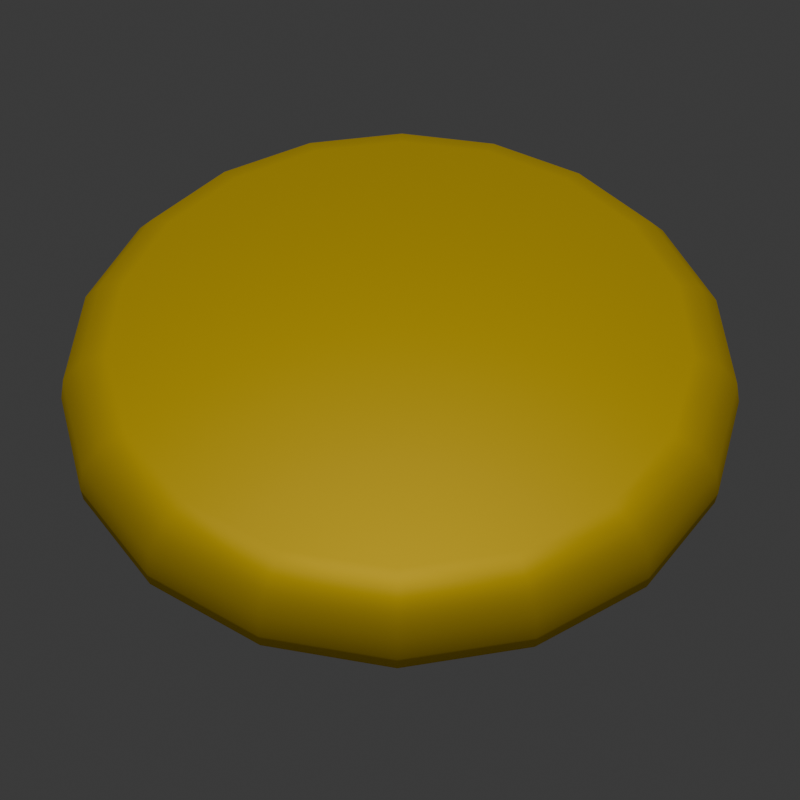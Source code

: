 # Source: frisbee.blend  (saved by Blender 4.2.66; exported with 4.5.12 LTS)
import bpy
from mathutils import Matrix  # noqa: F401  (used for matrix-valued properties, if any)

bpy.ops.wm.read_factory_settings(use_empty=True)
scene = bpy.context.scene
scene.name = 'Scene'

# ---- collections
col_collection = bpy.data.collections.new('Collection'); scene.collection.children.link(col_collection)

# ---- images (referenced by path relative to the original .blend; pixels are not part of the script)
import os
ASSET_DIR = os.environ.get("B2B_ASSET_DIR", "")  # directory of the original .blend (textures are referenced by path, not embedded)
HERE = os.path.dirname(os.path.abspath(__file__))  # packed textures are extracted next to this script under _unpacked/

def load_image(name, relpath, width, height, colorspace="sRGB"):
    """Load a texture the original file referenced (path relative to the .blend, or extracted next to this script)."""
    p = next((c for c in (os.path.join(HERE, relpath), os.path.join(ASSET_DIR, relpath)) if relpath and os.path.exists(c)), "")
    if p:
        img = bpy.data.images.load(p, check_existing=True)
        img.name = name
    else:  # same state as the original file: an image datablock whose file is absent (Cycles renders it pink)
        img = bpy.data.images.new(name, width, height)
        img.source = "FILE"
        img.filepath = "//" + (relpath or name)
    img.colorspace_settings.name = colorspace
    return img
img_paw_png = load_image('paw.png', 'textures/paw.png', 1024, 1024, 'sRGB')

# ---- materials (node trees are filled in below, after node groups)
mat_material_001 = bpy.data.materials.new('Material.001')
mat_material_001.use_transparent_shadow = False

# ---- material node trees
mat_material_001.use_nodes = True; mat_material_001.node_tree.nodes.clear()
_N = mat_material_001.node_tree.nodes; _L = mat_material_001.node_tree.links
n0 = _N.new('ShaderNodeBsdfPrincipled'); n0.name = 'Principled BSDF'; n0.location = (145, 379)
n0.inputs[0].default_value = (1.0, 0.6981, 0.02436, 1.0)
n0.inputs[1].default_value = 0.4899
n0.inputs[2].default_value = 0.6168
n0.inputs[3].default_value = 1.0
n1 = _N.new('ShaderNodeOutputMaterial'); n1.name = 'Material Output'; n1.location = (594, 489)
n2 = _N.new('ShaderNodeTexImage'); n2.name = 'Image Texture'; n2.location = (-1087, 593)
n2.image = img_paw_png
n3 = _N.new('ShaderNodeMixShader'); n3.name = 'Mix Shader'; n3.location = (493, 641)
n4 = _N.new('ShaderNodeSeparateColor'); n4.name = 'Separate Color'; n4.location = (-803, 789)
n5 = _N.new('ShaderNodeInvert'); n5.name = 'Invert Color'; n5.location = (-155, 528)
n6 = _N.new('ShaderNodeBsdfPrincipled'); n6.name = 'Principled BSDF.002'; n6.location = (47, 942)
n7 = _N.new('ShaderNodeBsdfPrincipled'); n7.name = 'Principled BSDF.003'; n7.location = (71, 1374)
n7.inputs[0].default_value = (0.0, 0.0, 0.0, 1.0)
n8 = _N.new('ShaderNodeMixShader'); n8.name = 'Mix Shader.001'; n8.location = (418, 986)
_L.new(n3.outputs[0], n1.inputs[0])
_L.new(n0.outputs[0], n3.inputs[1])
_L.new(n2.outputs[0], n4.inputs[0])
_L.new(n4.outputs[0], n5.inputs[1])
_L.new(n5.outputs[0], n3.inputs[0])
_L.new(n7.outputs[0], n8.inputs[1])
_L.new(n6.outputs[0], n8.inputs[2])
_L.new(n8.outputs[0], n3.inputs[2])
_L.new(n4.outputs[2], n8.inputs[0])
n1.is_active_output = True

# ---- world
world_world = bpy.data.worlds.new('World'); scene.world = world_world
world_world.use_nodes = True; world_world.node_tree.nodes.clear()
_N = world_world.node_tree.nodes; _L = world_world.node_tree.links
n0 = _N.new('ShaderNodeOutputWorld'); n0.name = 'World Output'; n0.location = (300, 300)
n1 = _N.new('ShaderNodeBackground'); n1.name = 'Background'; n1.location = (10, 300)
n1.inputs[0].default_value = (0.05088, 0.05088, 0.05088, 1.0)
_L.new(n1.outputs[0], n0.inputs[0])
n0.is_active_output = True
world_world.color = (0.05088, 0.05088, 0.05088)
world_world.use_sun_shadow = False
world_world.sun_shadow_jitter_overblur = 0.0

# ---- cameras
cam_camera = bpy.data.cameras.new('Camera')

# ---- lights
light_sun = bpy.data.lights.new('Sun', 'SUN')
light_sun.energy = 1.0

# ---- meshes
me_frisbee = bpy.data.meshes.new('Frisbee')
me_frisbee.from_pydata([(0.0, 1.0, -0.1476), (-0.342, 0.9397, -0.1476), (-0.6428, 0.766, -0.1476), (-0.866, 0.5, -0.1476), (-0.9848, 0.1736, -0.1476), (-0.9848, -0.1736, -0.1476), (-0.866, -0.5, -0.1476), (-0.6428, -0.766, -0.1476), (-0.342, -0.9397, -0.1476), (0.0, -1.0, -0.1476), (0.342, -0.9397, -0.1476), (0.6428, -0.766, -0.1476), (0.866, -0.5, -0.1476), (0.9848, -0.1736, -0.1476), (0.9848, 0.1736, -0.1476), (0.866, 0.5, -0.1476), (0.6428, 0.766, -0.1476), (0.342, 0.9397, -0.1476), (0.0, 1.0, -0.1092), (0.0, 0.8892, 0.0), (0.0, 0.9851, -0.05458), (0.0, 0.9446, -0.01462), (-0.3041, 0.8355, 0.0), (-0.342, 0.9397, -0.1092), (-0.3231, 0.8876, -0.01462), (-0.3369, 0.9257, -0.05458), (-0.5715, 0.6811, 0.0), (-0.6428, 0.766, -0.1092), (-0.6072, 0.7236, -0.01462), (-0.6332, 0.7547, -0.05458), (-0.77, 0.4446, 0.0), (-0.866, 0.5, -0.1092), (-0.818, 0.4723, -0.01462), (-0.8532, 0.4926, -0.05458), (-0.8756, 0.1544, 0.0), (-0.9848, 0.1736, -0.1092), (-0.9302, 0.164, -0.01462), (-0.9702, 0.1711, -0.05458), (-0.8756, -0.1544, 0.0), (-0.9848, -0.1736, -0.1092), (-0.9302, -0.164, -0.01462), (-0.9702, -0.1711, -0.05458), (-0.77, -0.4446, 0.0), (-0.866, -0.5, -0.1092), (-0.818, -0.4723, -0.01462), (-0.8532, -0.4926, -0.05458), (-0.5715, -0.6811, 0.0), (-0.6428, -0.766, -0.1092), (-0.6072, -0.7236, -0.01462), (-0.6332, -0.7547, -0.05458), (-0.3041, -0.8355, 0.0), (-0.342, -0.9397, -0.1092), (-0.3231, -0.8876, -0.01462), (-0.3369, -0.9257, -0.05458), (0.0, -0.8892, 0.0), (0.0, -1.0, -0.1092), (0.0, -0.9446, -0.01462), (0.0, -0.9851, -0.05458), (0.3041, -0.8355, 0.0), (0.342, -0.9397, -0.1092), (0.3231, -0.8876, -0.01462), (0.3369, -0.9257, -0.05458), (0.5715, -0.6811, 0.0), (0.6428, -0.766, -0.1092), (0.6072, -0.7236, -0.01462), (0.6332, -0.7547, -0.05458), (0.77, -0.4446, 0.0), (0.866, -0.5, -0.1092), (0.818, -0.4723, -0.01462), (0.8532, -0.4926, -0.05458), (0.8756, -0.1544, 0.0), (0.9848, -0.1736, -0.1092), (0.9302, -0.164, -0.01462), (0.9702, -0.1711, -0.05458), (0.8756, 0.1544, 0.0), (0.9848, 0.1736, -0.1092), (0.9302, 0.164, -0.01462), (0.9702, 0.1711, -0.05458), (0.77, 0.4446, 0.0), (0.866, 0.5, -0.1092), (0.818, 0.4723, -0.01462), (0.8532, 0.4926, -0.05458), (0.5715, 0.6811, 0.0), (0.6428, 0.766, -0.1092), (0.6072, 0.7236, -0.01462), (0.6332, 0.7547, -0.05458), (0.3041, 0.8355, 0.0), (0.342, 0.9397, -0.1092), (0.3231, 0.8876, -0.01462), (0.3369, 0.9257, -0.05458), (0.0, 1.07, -0.1476), (-0.366, 1.005, -0.1476), (-0.6878, 0.8197, -0.1476), (-0.9266, 0.535, -0.1476), (-1.054, 0.1858, -0.1476), (-1.054, -0.1858, -0.1476), (-0.9266, -0.535, -0.1476), (-0.6878, -0.8197, -0.1476), (-0.366, -1.005, -0.1476), (0.0, -1.07, -0.1476), (0.366, -1.005, -0.1476), (0.6878, -0.8197, -0.1476), (0.9266, -0.535, -0.1476), (1.054, -0.1858, -0.1476), (1.054, 0.1858, -0.1476), (0.9266, 0.535, -0.1476), (0.6878, 0.8197, -0.1476), (0.366, 1.005, -0.1476), (0.0, 1.069, -0.1), (0.0, 0.8991, 0.06928), (1.783e-10, 1.046, -0.02008), (-8.751e-11, 0.9807, 0.04534), (-0.3075, 0.8449, 0.06928), (-0.3658, 1.005, -0.1), (-0.3354, 0.9216, 0.04534), (-0.3578, 0.983, -0.02008), (-0.578, 0.6888, 0.06928), (-0.6874, 0.8192, -0.1), (-0.6304, 0.7513, 0.04534), (-0.6724, 0.8013, -0.02008), (-0.7787, 0.4496, 0.06928), (-0.9261, 0.5347, -0.1), (-0.8493, 0.4903, 0.04534), (-0.9059, 0.523, -0.02008), (-0.8855, 0.1561, 0.06928), (-1.053, 0.1857, -0.1), (-0.9658, 0.1703, 0.04534), (-1.03, 0.1816, -0.02008), (-0.8855, -0.1561, 0.06928), (-1.053, -0.1857, -0.1), (-0.9658, -0.1703, 0.04534), (-1.03, -0.1816, -0.02008), (-0.7787, -0.4496, 0.06928), (-0.9261, -0.5347, -0.1), (-0.8493, -0.4903, 0.04534), (-0.9059, -0.523, -0.02008), (-0.578, -0.6888, 0.06928), (-0.6874, -0.8192, -0.1), (-0.6304, -0.7513, 0.04534), (-0.6724, -0.8013, -0.02008), (-0.3075, -0.8449, 0.06928), (-0.3658, -1.005, -0.1), (-0.3354, -0.9216, 0.04534), (-0.3578, -0.983, -0.02008), (0.0, -0.8991, 0.06928), (0.0, -1.069, -0.1), (-8.751e-11, -0.9807, 0.04534), (1.783e-10, -1.046, -0.02008), (0.3075, -0.8449, 0.06928), (0.3658, -1.005, -0.1), (0.3354, -0.9216, 0.04534), (0.3578, -0.983, -0.02008), (0.578, -0.6888, 0.06928), (0.6874, -0.8192, -0.1), (0.6304, -0.7513, 0.04534), (0.6724, -0.8013, -0.02008), (0.7787, -0.4496, 0.06928), (0.9261, -0.5347, -0.1), (0.8493, -0.4903, 0.04534), (0.9059, -0.523, -0.02008), (0.8855, -0.1561, 0.06928), (1.053, -0.1857, -0.1), (0.9658, -0.1703, 0.04534), (1.03, -0.1816, -0.02008), (0.8855, 0.1561, 0.06928), (1.053, 0.1857, -0.1), (0.9658, 0.1703, 0.04534), (1.03, 0.1816, -0.02008), (0.7787, 0.4496, 0.06928), (0.9261, 0.5347, -0.1), (0.8493, 0.4903, 0.04534), (0.9059, 0.523, -0.02008), (0.578, 0.6888, 0.06928), (0.6874, 0.8192, -0.1), (0.6304, 0.7513, 0.04534), (0.6724, 0.8013, -0.02008), (0.3075, 0.8449, 0.06928), (0.3658, 1.005, -0.1), (0.3354, 0.9216, 0.04534), (0.3578, 0.983, -0.02008)], [], [(87, 18, 0, 17), (79, 83, 16, 15), (51, 55, 9, 8), (22, 19, 86, 82, 78, 74, 70, 66, 62, 58, 54, 50, 46, 42, 38, 34, 30, 26), (83, 87, 17, 16), (55, 59, 10, 9), (27, 31, 3, 2), (59, 63, 11, 10), (31, 35, 4, 3), (23, 27, 2, 1), (63, 67, 12, 11), (35, 39, 5, 4), (67, 71, 13, 12), (39, 43, 6, 5), (71, 75, 14, 13), (43, 47, 7, 6), (75, 79, 15, 14), (47, 51, 8, 7), (23, 18, 20, 25), (25, 20, 21, 24), (24, 21, 19, 22), (27, 23, 25, 29), (29, 25, 24, 28), (28, 24, 22, 26), (31, 27, 29, 33), (33, 29, 28, 32), (32, 28, 26, 30), (35, 31, 33, 37), (37, 33, 32, 36), (36, 32, 30, 34), (39, 35, 37, 41), (41, 37, 36, 40), (40, 36, 34, 38), (43, 39, 41, 45), (45, 41, 40, 44), (44, 40, 38, 42), (47, 43, 45, 49), (49, 45, 44, 48), (48, 44, 42, 46), (51, 47, 49, 53), (53, 49, 48, 52), (52, 48, 46, 50), (55, 51, 53, 57), (57, 53, 52, 56), (56, 52, 50, 54), (59, 55, 57, 61), (61, 57, 56, 60), (60, 56, 54, 58), (63, 59, 61, 65), (65, 61, 60, 64), (64, 60, 58, 62), (67, 63, 65, 69), (69, 65, 64, 68), (68, 64, 62, 66), (71, 67, 69, 73), (73, 69, 68, 72), (72, 68, 66, 70), (75, 71, 73, 77), (77, 73, 72, 76), (76, 72, 70, 74), (79, 75, 77, 81), (81, 77, 76, 80), (80, 76, 74, 78), (83, 79, 81, 85), (85, 81, 80, 84), (84, 80, 78, 82), (87, 83, 85, 89), (89, 85, 84, 88), (88, 84, 82, 86), (18, 87, 89, 20), (20, 89, 88, 21), (21, 88, 86, 19), (18, 23, 1, 0), (177, 107, 90, 108), (169, 105, 106, 173), (141, 98, 99, 145), (112, 116, 120, 124, 128, 132, 136, 140, 144, 148, 152, 156, 160, 164, 168, 172, 176, 109), (173, 106, 107, 177), (145, 99, 100, 149), (117, 92, 93, 121), (149, 100, 101, 153), (121, 93, 94, 125), (113, 91, 92, 117), (153, 101, 102, 157), (125, 94, 95, 129), (157, 102, 103, 161), (129, 95, 96, 133), (161, 103, 104, 165), (133, 96, 97, 137), (165, 104, 105, 169), (137, 97, 98, 141), (113, 115, 110, 108), (115, 114, 111, 110), (114, 112, 109, 111), (117, 119, 115, 113), (119, 118, 114, 115), (118, 116, 112, 114), (121, 123, 119, 117), (123, 122, 118, 119), (122, 120, 116, 118), (125, 127, 123, 121), (127, 126, 122, 123), (126, 124, 120, 122), (129, 131, 127, 125), (131, 130, 126, 127), (130, 128, 124, 126), (133, 135, 131, 129), (135, 134, 130, 131), (134, 132, 128, 130), (137, 139, 135, 133), (139, 138, 134, 135), (138, 136, 132, 134), (141, 143, 139, 137), (143, 142, 138, 139), (142, 140, 136, 138), (145, 147, 143, 141), (147, 146, 142, 143), (146, 144, 140, 142), (149, 151, 147, 145), (151, 150, 146, 147), (150, 148, 144, 146), (153, 155, 151, 149), (155, 154, 150, 151), (154, 152, 148, 150), (157, 159, 155, 153), (159, 158, 154, 155), (158, 156, 152, 154), (161, 163, 159, 157), (163, 162, 158, 159), (162, 160, 156, 158), (165, 167, 163, 161), (167, 166, 162, 163), (166, 164, 160, 162), (169, 171, 167, 165), (171, 170, 166, 167), (170, 168, 164, 166), (173, 175, 171, 169), (175, 174, 170, 171), (174, 172, 168, 170), (177, 179, 175, 173), (179, 178, 174, 175), (178, 176, 172, 174), (108, 110, 179, 177), (110, 111, 178, 179), (111, 109, 176, 178), (108, 90, 91, 113), (0, 1, 91, 90), (1, 2, 92, 91), (2, 3, 93, 92), (3, 4, 94, 93), (4, 5, 95, 94), (5, 6, 96, 95), (6, 7, 97, 96), (7, 8, 98, 97), (8, 9, 99, 98), (9, 10, 100, 99), (10, 11, 101, 100), (11, 12, 102, 101), (12, 13, 103, 102), (13, 14, 104, 103), (14, 15, 105, 104), (15, 16, 106, 105), (16, 17, 107, 106), (17, 0, 90, 107)])
me_frisbee.polygons.foreach_set('use_smooth', [True] * 164)
_uv = me_frisbee.uv_layers.new(name='UVMap')
_uv.uv.foreach_set('vector', [0.9867, 0.07668, 0.9776, 0.05241, 0.9802, 0.05093, 0.9896, 0.07616, 0.9784, 0.1266, 0.9869, 0.1024, 0.9897, 0.1029, 0.9809, 0.128, 0.8403, 0.1034, 0.8493, 0.1277, 0.8468, 0.1291, 0.8375, 0.1039, 0.9528, 0.04233, 0.9669, 0.05877, 0.9745, 0.07897, 0.9748, 0.1004, 0.9676, 0.1206, 0.9539, 0.1372, 0.9353, 0.1482, 0.9142, 0.1521, 0.8929, 0.1486, 0.874, 0.1378, 0.86, 0.1214, 0.8525, 0.1011, 0.8523, 0.07977, 0.8594, 0.05966, 0.873, 0.04308, 0.8915, 0.03214, 0.9126, 0.02816, 0.9339, 0.03169, 0.9869, 0.1024, 0.9867, 0.07668, 0.9896, 0.07616, 0.9897, 0.1029, 0.8493, 0.1277, 0.8661, 0.1475, 0.8642, 0.1497, 0.8468, 0.1291, 0.938, 0.01993, 0.9125, 0.01576, 0.9125, 0.01285, 0.939, 0.01718, 0.8661, 0.1475, 0.8887, 0.1603, 0.8878, 0.1631, 0.8642, 0.1497, 0.9125, 0.01576, 0.8871, 0.02055, 0.8861, 0.01783, 0.9125, 0.01285, 0.9608, 0.03264, 0.938, 0.01993, 0.939, 0.01718, 0.9626, 0.03038, 0.8887, 0.1603, 0.9143, 0.1646, 0.9143, 0.1675, 0.8878, 0.1631, 0.8871, 0.02055, 0.8649, 0.03374, 0.863, 0.03154, 0.8861, 0.01783, 0.9143, 0.1646, 0.9397, 0.1598, 0.9407, 0.1625, 0.9143, 0.1675, 0.8649, 0.03374, 0.8486, 0.05366, 0.8461, 0.05226, 0.863, 0.03154, 0.9397, 0.1598, 0.962, 0.1466, 0.9639, 0.1488, 0.9407, 0.1625, 0.8486, 0.05366, 0.8402, 0.07779, 0.8373, 0.07731, 0.8461, 0.05226, 0.962, 0.1466, 0.9784, 0.1266, 0.9809, 0.128, 0.9639, 0.1488, 0.8402, 0.07779, 0.8403, 0.1034, 0.8375, 0.1039, 0.8373, 0.07731, 0.9608, 0.03264, 0.9776, 0.05241, 0.974, 0.0546, 0.9581, 0.03596, 0.9581, 0.03596, 0.974, 0.0546, 0.9704, 0.05671, 0.9554, 0.03918, 0.9554, 0.03918, 0.9704, 0.05671, 0.9669, 0.05877, 0.9528, 0.04233, 0.938, 0.01993, 0.9608, 0.03264, 0.9581, 0.03596, 0.9367, 0.02396, 0.9367, 0.02396, 0.9581, 0.03596, 0.9554, 0.03918, 0.9353, 0.02787, 0.9353, 0.02787, 0.9554, 0.03918, 0.9528, 0.04233, 0.9339, 0.03169, 0.9125, 0.01576, 0.938, 0.01993, 0.9367, 0.02396, 0.9126, 0.02002, 0.9126, 0.02002, 0.9367, 0.02396, 0.9353, 0.02787, 0.9126, 0.02414, 0.9126, 0.02414, 0.9353, 0.02787, 0.9339, 0.03169, 0.9126, 0.02816, 0.8871, 0.02055, 0.9125, 0.01576, 0.9126, 0.02002, 0.8886, 0.02451, 0.8886, 0.02451, 0.9126, 0.02002, 0.9126, 0.02414, 0.8901, 0.02835, 0.8901, 0.02835, 0.9126, 0.02414, 0.9126, 0.02816, 0.8915, 0.03214, 0.8649, 0.03374, 0.8871, 0.02055, 0.8886, 0.02451, 0.8677, 0.03694, 0.8677, 0.03694, 0.8886, 0.02451, 0.8901, 0.02835, 0.8704, 0.04004, 0.8704, 0.04004, 0.8901, 0.02835, 0.8915, 0.03214, 0.873, 0.04308, 0.8486, 0.05366, 0.8649, 0.03374, 0.8677, 0.03694, 0.8523, 0.05571, 0.8523, 0.05571, 0.8677, 0.03694, 0.8704, 0.04004, 0.8559, 0.05769, 0.8559, 0.05769, 0.8704, 0.04004, 0.873, 0.04308, 0.8594, 0.05966, 0.8402, 0.07779, 0.8486, 0.05366, 0.8523, 0.05571, 0.8443, 0.07847, 0.8443, 0.07847, 0.8523, 0.05571, 0.8559, 0.05769, 0.8483, 0.07912, 0.8483, 0.07912, 0.8559, 0.05769, 0.8594, 0.05966, 0.8523, 0.07977, 0.8403, 0.1034, 0.8402, 0.07779, 0.8443, 0.07847, 0.8445, 0.1026, 0.8445, 0.1026, 0.8443, 0.07847, 0.8483, 0.07912, 0.8486, 0.1019, 0.8486, 0.1019, 0.8483, 0.07912, 0.8523, 0.07977, 0.8525, 0.1011, 0.8493, 0.1277, 0.8403, 0.1034, 0.8445, 0.1026, 0.853, 0.1255, 0.853, 0.1255, 0.8445, 0.1026, 0.8486, 0.1019, 0.8565, 0.1234, 0.8565, 0.1234, 0.8486, 0.1019, 0.8525, 0.1011, 0.86, 0.1214, 0.8661, 0.1475, 0.8493, 0.1277, 0.853, 0.1255, 0.8688, 0.1442, 0.8688, 0.1442, 0.853, 0.1255, 0.8565, 0.1234, 0.8714, 0.141, 0.8714, 0.141, 0.8565, 0.1234, 0.86, 0.1214, 0.874, 0.1378, 0.8887, 0.1603, 0.8661, 0.1475, 0.8688, 0.1442, 0.8901, 0.1563, 0.8901, 0.1563, 0.8688, 0.1442, 0.8714, 0.141, 0.8915, 0.1524, 0.8915, 0.1524, 0.8714, 0.141, 0.874, 0.1378, 0.8929, 0.1486, 0.9143, 0.1646, 0.8887, 0.1603, 0.8901, 0.1563, 0.9142, 0.1603, 0.9142, 0.1603, 0.8901, 0.1563, 0.8915, 0.1524, 0.9142, 0.1562, 0.9142, 0.1562, 0.8915, 0.1524, 0.8929, 0.1486, 0.9142, 0.1521, 0.9397, 0.1598, 0.9143, 0.1646, 0.9142, 0.1603, 0.9382, 0.1558, 0.9382, 0.1558, 0.9142, 0.1603, 0.9142, 0.1562, 0.9368, 0.152, 0.9368, 0.152, 0.9142, 0.1562, 0.9142, 0.1521, 0.9353, 0.1482, 0.962, 0.1466, 0.9397, 0.1598, 0.9382, 0.1558, 0.9592, 0.1434, 0.9592, 0.1434, 0.9382, 0.1558, 0.9368, 0.152, 0.9565, 0.1402, 0.9565, 0.1402, 0.9368, 0.152, 0.9353, 0.1482, 0.9539, 0.1372, 0.9784, 0.1266, 0.962, 0.1466, 0.9592, 0.1434, 0.9747, 0.1245, 0.9747, 0.1245, 0.9592, 0.1434, 0.9565, 0.1402, 0.9711, 0.1226, 0.9711, 0.1226, 0.9565, 0.1402, 0.9539, 0.1372, 0.9676, 0.1206, 0.9869, 0.1024, 0.9784, 0.1266, 0.9747, 0.1245, 0.9828, 0.1017, 0.9828, 0.1017, 0.9747, 0.1245, 0.9711, 0.1226, 0.9787, 0.1011, 0.9787, 0.1011, 0.9711, 0.1226, 0.9676, 0.1206, 0.9748, 0.1004, 0.9867, 0.07668, 0.9869, 0.1024, 0.9828, 0.1017, 0.9825, 0.07746, 0.9825, 0.07746, 0.9828, 0.1017, 0.9787, 0.1011, 0.9785, 0.07823, 0.9785, 0.07823, 0.9787, 0.1011, 0.9748, 0.1004, 0.9745, 0.07897, 0.9776, 0.05241, 0.9867, 0.07668, 0.9825, 0.07746, 0.974, 0.0546, 0.974, 0.0546, 0.9825, 0.07746, 0.9785, 0.07823, 0.9704, 0.05671, 0.9704, 0.05671, 0.9785, 0.07823, 0.9745, 0.07897, 0.9669, 0.05877, 0.9776, 0.05241, 0.9608, 0.03264, 0.9626, 0.03038, 0.9802, 0.05093, 0.5017, 0.975, 0.5017, 0.9971, 0.3313, 0.9685, 0.3388, 0.9476, 0.8066, 0.8633, 0.8211, 0.8805, 0.6713, 0.967, 0.6637, 0.9462, 0.4985, 0.02433, 0.4984, 0.002211, 0.6693, 0.03089, 0.6617, 0.05179, 0.2666, 0.7796, 0.185, 0.6827, 0.1415, 0.5639, 0.1415, 0.4376, 0.1839, 0.3187, 0.2647, 0.2214, 0.374, 0.1576, 0.4986, 0.1351, 0.6237, 0.1568, 0.734, 0.2203, 0.8157, 0.3174, 0.8592, 0.4365, 0.8595, 0.5628, 0.8167, 0.6814, 0.7357, 0.7784, 0.6261, 0.842, 0.5016, 0.8645, 0.3767, 0.8428, 0.6637, 0.9462, 0.6713, 0.967, 0.5017, 0.9971, 0.5017, 0.975, 0.6617, 0.05179, 0.6693, 0.03089, 0.8197, 0.118, 0.8054, 0.135, 0.08899, 0.7382, 0.06981, 0.7493, 0.01092, 0.587, 0.03268, 0.5832, 0.8054, 0.135, 0.8197, 0.118, 0.9312, 0.2508, 0.912, 0.2618, 0.03268, 0.5832, 0.01092, 0.587, 0.01088, 0.4146, 0.03259, 0.4184, 0.1954, 0.8648, 0.1811, 0.8817, 0.06981, 0.7493, 0.08899, 0.7382, 0.912, 0.2618, 0.9312, 0.2508, 0.99, 0.4134, 0.9683, 0.4172, 0.03259, 0.4184, 0.01088, 0.4146, 0.0691, 0.2527, 0.08798, 0.2635, 0.9683, 0.4172, 0.99, 0.4134, 0.99, 0.586, 0.9683, 0.5821, 0.08798, 0.2635, 0.0691, 0.2527, 0.1789, 0.1196, 0.1935, 0.1367, 0.9683, 0.5821, 0.99, 0.586, 0.9313, 0.7477, 0.9125, 0.7369, 0.1935, 0.1367, 0.1789, 0.1196, 0.3287, 0.03262, 0.3363, 0.0534, 0.9125, 0.7369, 0.9313, 0.7477, 0.8211, 0.8805, 0.8066, 0.8633, 0.3363, 0.0534, 0.3287, 0.03262, 0.4984, 0.002211, 0.4985, 0.02433, 0.1954, 0.8648, 0.2194, 0.8365, 0.3516, 0.9123, 0.3388, 0.9476, 0.2194, 0.8365, 0.2443, 0.8062, 0.3648, 0.8757, 0.3516, 0.9123, 0.2443, 0.8062, 0.2666, 0.7796, 0.3767, 0.8428, 0.3648, 0.8757, 0.08899, 0.7382, 0.1212, 0.72, 0.2194, 0.8365, 0.1954, 0.8648, 0.1212, 0.72, 0.1548, 0.7002, 0.2443, 0.8062, 0.2194, 0.8365, 0.1548, 0.7002, 0.185, 0.6827, 0.2666, 0.7796, 0.2443, 0.8062, 0.03268, 0.5832, 0.06912, 0.577, 0.1212, 0.72, 0.08899, 0.7382, 0.06912, 0.577, 0.1075, 0.5699, 0.1548, 0.7002, 0.1212, 0.72, 0.1075, 0.5699, 0.1415, 0.5639, 0.185, 0.6827, 0.1548, 0.7002, 0.03259, 0.4184, 0.06891, 0.425, 0.06912, 0.577, 0.03268, 0.5832, 0.06891, 0.425, 0.1073, 0.4316, 0.1075, 0.5699, 0.06912, 0.577, 0.1073, 0.4316, 0.1415, 0.4376, 0.1415, 0.5639, 0.1075, 0.5699, 0.08798, 0.2635, 0.12, 0.282, 0.06891, 0.425, 0.03259, 0.4184, 0.12, 0.282, 0.1536, 0.3015, 0.1073, 0.4316, 0.06891, 0.425, 0.1536, 0.3015, 0.1839, 0.3187, 0.1415, 0.4376, 0.1073, 0.4316, 0.1935, 0.1367, 0.2172, 0.1651, 0.12, 0.282, 0.08798, 0.2635, 0.2172, 0.1651, 0.2423, 0.195, 0.1536, 0.3015, 0.12, 0.282, 0.2423, 0.195, 0.2647, 0.2214, 0.1839, 0.3187, 0.1536, 0.3015, 0.3363, 0.0534, 0.3488, 0.08821, 0.2172, 0.1651, 0.1935, 0.1367, 0.3488, 0.08821, 0.362, 0.1249, 0.2423, 0.195, 0.2172, 0.1651, 0.362, 0.1249, 0.374, 0.1576, 0.2647, 0.2214, 0.2423, 0.195, 0.4985, 0.02433, 0.4987, 0.06092, 0.3488, 0.08821, 0.3363, 0.0534, 0.4987, 0.06092, 0.4985, 0.1001, 0.362, 0.1249, 0.3488, 0.08821, 0.4985, 0.1001, 0.4986, 0.1351, 0.374, 0.1576, 0.362, 0.1249, 0.6617, 0.05179, 0.6489, 0.0872, 0.4987, 0.06092, 0.4985, 0.02433, 0.6489, 0.0872, 0.6357, 0.1239, 0.4985, 0.1001, 0.4987, 0.06092, 0.6357, 0.1239, 0.6237, 0.1568, 0.4986, 0.1351, 0.4985, 0.1001, 0.8054, 0.135, 0.7813, 0.1633, 0.6489, 0.0872, 0.6617, 0.05179, 0.7813, 0.1633, 0.7564, 0.1936, 0.6357, 0.1239, 0.6489, 0.0872, 0.7564, 0.1936, 0.734, 0.2203, 0.6237, 0.1568, 0.6357, 0.1239, 0.912, 0.2618, 0.8797, 0.2801, 0.7813, 0.1633, 0.8054, 0.135, 0.8797, 0.2801, 0.846, 0.2999, 0.7564, 0.1936, 0.7813, 0.1633, 0.846, 0.2999, 0.8157, 0.3174, 0.734, 0.2203, 0.7564, 0.1936, 0.9683, 0.4172, 0.9317, 0.4234, 0.8797, 0.2801, 0.912, 0.2618, 0.9317, 0.4234, 0.8933, 0.4305, 0.846, 0.2999, 0.8797, 0.2801, 0.8933, 0.4305, 0.8592, 0.4365, 0.8157, 0.3174, 0.846, 0.2999, 0.9683, 0.5821, 0.932, 0.5755, 0.9317, 0.4234, 0.9683, 0.4172, 0.932, 0.5755, 0.8936, 0.5688, 0.8933, 0.4305, 0.9317, 0.4234, 0.8936, 0.5688, 0.8595, 0.5628, 0.8592, 0.4365, 0.8933, 0.4305, 0.9125, 0.7369, 0.8806, 0.7183, 0.932, 0.5755, 0.9683, 0.5821, 0.8806, 0.7183, 0.8469, 0.6987, 0.8936, 0.5688, 0.932, 0.5755, 0.8469, 0.6987, 0.8167, 0.6814, 0.8595, 0.5628, 0.8936, 0.5688, 0.8066, 0.8633, 0.783, 0.8349, 0.8806, 0.7183, 0.9125, 0.7369, 0.783, 0.8349, 0.758, 0.8049, 0.8469, 0.6987, 0.8806, 0.7183, 0.758, 0.8049, 0.7357, 0.7784, 0.8167, 0.6814, 0.8469, 0.6987, 0.6637, 0.9462, 0.6513, 0.9114, 0.783, 0.8349, 0.8066, 0.8633, 0.6513, 0.9114, 0.6381, 0.8747, 0.758, 0.8049, 0.783, 0.8349, 0.6381, 0.8747, 0.6261, 0.842, 0.7357, 0.7784, 0.758, 0.8049, 0.5017, 0.975, 0.5015, 0.9385, 0.6513, 0.9114, 0.6637, 0.9462, 0.5015, 0.9385, 0.5017, 0.8994, 0.6381, 0.8747, 0.6513, 0.9114, 0.5017, 0.8994, 0.5016, 0.8645, 0.6261, 0.842, 0.6381, 0.8747, 0.3388, 0.9476, 0.3516, 0.9123, 0.5015, 0.9385, 0.5017, 0.975, 0.3516, 0.9123, 0.3648, 0.8757, 0.5017, 0.8994, 0.5015, 0.9385, 0.3648, 0.8757, 0.3767, 0.8428, 0.5016, 0.8645, 0.5017, 0.8994, 0.3388, 0.9476, 0.3313, 0.9685, 0.1811, 0.8817, 0.1954, 0.8648, 0.9802, 0.05093, 0.9626, 0.03038, 0.966, 0.0263, 0.9848, 0.04828, 0.9626, 0.03038, 0.939, 0.01718, 0.9408, 0.01205, 0.966, 0.0263, 0.939, 0.01718, 0.9125, 0.01285, 0.9124, 0.0077, 0.9408, 0.01205, 0.9125, 0.01285, 0.8861, 0.01783, 0.8843, 0.01287, 0.9124, 0.0077, 0.8861, 0.01783, 0.863, 0.03154, 0.8595, 0.02744, 0.8843, 0.01287, 0.863, 0.03154, 0.8461, 0.05226, 0.8415, 0.04974, 0.8595, 0.02744, 0.8461, 0.05226, 0.8373, 0.07731, 0.8323, 0.07648, 0.8415, 0.04974, 0.8373, 0.07731, 0.8375, 0.1039, 0.8323, 0.1048, 0.8323, 0.07648, 0.8375, 0.1039, 0.8468, 0.1291, 0.8422, 0.1318, 0.8323, 0.1048, 0.8468, 0.1291, 0.8642, 0.1497, 0.8608, 0.1538, 0.8422, 0.1318, 0.8642, 0.1497, 0.8878, 0.1631, 0.886, 0.1682, 0.8608, 0.1538, 0.8878, 0.1631, 0.9143, 0.1675, 0.9144, 0.1726, 0.886, 0.1682, 0.9143, 0.1675, 0.9407, 0.1625, 0.9426, 0.1675, 0.9144, 0.1726, 0.9407, 0.1625, 0.9639, 0.1488, 0.9674, 0.1529, 0.9426, 0.1675, 0.9639, 0.1488, 0.9809, 0.128, 0.9855, 0.1305, 0.9674, 0.1529, 0.9809, 0.128, 0.9897, 0.1029, 0.9948, 0.1037, 0.9855, 0.1305, 0.9897, 0.1029, 0.9896, 0.07616, 0.9948, 0.07526, 0.9948, 0.1037, 0.9896, 0.07616, 0.9802, 0.05093, 0.9848, 0.04828, 0.9948, 0.07526])
me_frisbee.materials.append(mat_material_001)
me_frisbee.update()

# ---- objects
ob_frisbee = bpy.data.objects.new('Frisbee', me_frisbee)
ob_camera = bpy.data.objects.new('Camera', cam_camera)
ob_sun = bpy.data.objects.new('Sun', light_sun)

# ---- transforms, parenting, visibility, modifiers, constraints
ob_frisbee.location = (0.0, 0.0, 0.0)
ob_camera.location = (-1.545, -1.867, 2.529)
ob_camera.rotation_euler = (0.7051, -4.975e-07, -0.6912)
ob_sun.location = (0.0, 0.0, 0.0)

# ---- collection membership
col_collection.objects.link(ob_frisbee)
col_collection.objects.link(ob_camera)
col_collection.objects.link(ob_sun)

# ---- scene / render settings (as saved in the file)
scene.camera = ob_camera
scene.frame_start = 1; scene.frame_end = 250; scene.frame_set(1)
scene.render.engine = 'CYCLES'
scene.render.resolution_x = 128
scene.render.resolution_y = 128
scene.render.film_transparent = True
scene.cycles.sampling_pattern = 'TABULATED_SOBOL'
scene.eevee.ray_tracing_options.trace_max_roughness = 0.0
bpy.context.view_layer.update()
